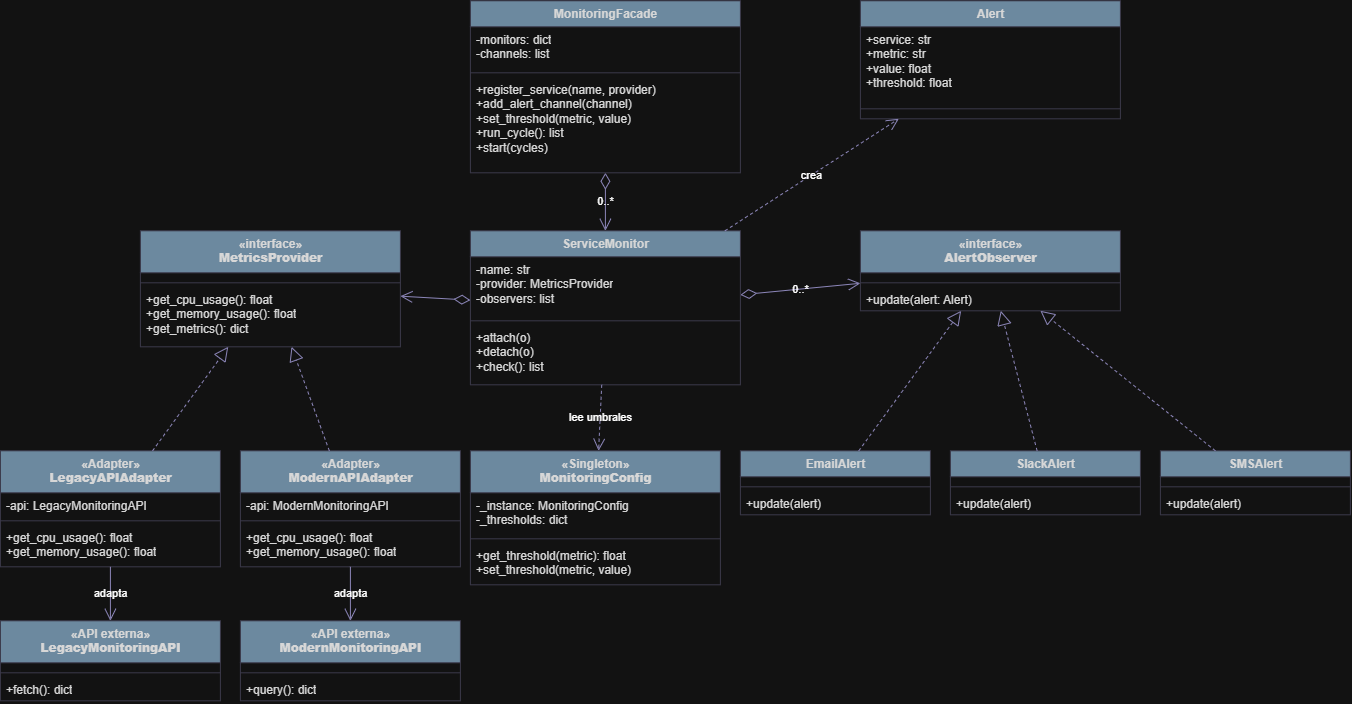

The diagram above was exported from draw.io. Its source (the exported page's mxGraphModel, read from the mxfile embedded in the PNG):
<mxGraphModel dx="1471" dy="723" grid="0" gridSize="10" guides="1" tooltips="1" connect="1" arrows="1" fold="1" page="1" pageScale="1" pageWidth="1700" pageHeight="1300" math="0" shadow="0">
  <root>
    <mxCell id="0" />
    <mxCell id="1" parent="0" />
    <mxCell id="cls_facade" parent="1" style="swimlane;fontStyle=1;align=center;verticalAlign=top;childLayout=stackLayout;horizontal=1;startSize=26;horizontalStack=0;resizeParent=1;resizeParentMax=0;resizeLast=0;collapsible=0;marginBottom=0;html=1;fillColor=#5D7F99;strokeColor=#D0CEE2;labelBackgroundColor=none;fontColor=#1A1A1A;" value="MonitoringFacade" vertex="1">
      <mxGeometry height="172" width="270" x="660" y="20" as="geometry" />
    </mxCell>
    <mxCell id="cls_facade_f" parent="cls_facade" style="text;strokeColor=none;fillColor=none;align=left;verticalAlign=top;spacingLeft=4;spacingRight=4;overflow=hidden;rotatable=0;html=1;whiteSpace=wrap;labelBackgroundColor=none;fontColor=#1A1A1A;" value="-monitors: dict&lt;br&gt;-channels: list" vertex="1">
      <mxGeometry height="42" width="270" y="26" as="geometry" />
    </mxCell>
    <mxCell id="cls_facade_s" parent="cls_facade" style="line;strokeWidth=1;fillColor=none;align=left;verticalAlign=middle;spacingTop=-1;rotatable=0;strokeColor=#D0CEE2;labelBackgroundColor=none;fontColor=#1A1A1A;" value="" vertex="1">
      <mxGeometry height="8" width="270" y="68" as="geometry" />
    </mxCell>
    <mxCell id="cls_facade_m" parent="cls_facade" style="text;strokeColor=none;fillColor=none;align=left;verticalAlign=top;spacingLeft=4;spacingRight=4;overflow=hidden;rotatable=0;html=1;whiteSpace=wrap;labelBackgroundColor=none;fontColor=#1A1A1A;" value="+register_service(name, provider)&lt;br&gt;+add_alert_channel(channel)&lt;br&gt;+set_threshold(metric, value)&lt;br&gt;+run_cycle(): list&lt;br&gt;+start(cycles)" vertex="1">
      <mxGeometry height="96" width="270" y="76" as="geometry" />
    </mxCell>
    <mxCell id="cls_monitor" parent="1" style="swimlane;fontStyle=1;align=center;verticalAlign=top;childLayout=stackLayout;horizontal=1;startSize=26;horizontalStack=0;resizeParent=1;resizeParentMax=0;resizeLast=0;collapsible=0;marginBottom=0;html=1;fillColor=#5D7F99;strokeColor=#D0CEE2;labelBackgroundColor=none;fontColor=#1A1A1A;" value="ServiceMonitor" vertex="1">
      <mxGeometry height="154" width="270" x="660" y="250" as="geometry" />
    </mxCell>
    <mxCell id="cls_monitor_f" parent="cls_monitor" style="text;strokeColor=none;fillColor=none;align=left;verticalAlign=top;spacingLeft=4;spacingRight=4;overflow=hidden;rotatable=0;html=1;whiteSpace=wrap;labelBackgroundColor=none;fontColor=#1A1A1A;" value="-name: str&lt;br&gt;-provider: MetricsProvider&lt;br&gt;-observers: list" vertex="1">
      <mxGeometry height="60" width="270" y="26" as="geometry" />
    </mxCell>
    <mxCell id="cls_monitor_s" parent="cls_monitor" style="line;strokeWidth=1;fillColor=none;align=left;verticalAlign=middle;spacingTop=-1;rotatable=0;strokeColor=#D0CEE2;labelBackgroundColor=none;fontColor=#1A1A1A;" value="" vertex="1">
      <mxGeometry height="8" width="270" y="86" as="geometry" />
    </mxCell>
    <mxCell id="cls_monitor_m" parent="cls_monitor" style="text;strokeColor=none;fillColor=none;align=left;verticalAlign=top;spacingLeft=4;spacingRight=4;overflow=hidden;rotatable=0;html=1;whiteSpace=wrap;labelBackgroundColor=none;fontColor=#1A1A1A;" value="+attach(o)&lt;br&gt;+detach(o)&lt;br&gt;+check(): list&lt;Alert&gt;" vertex="1">
      <mxGeometry height="60" width="270" y="94" as="geometry" />
    </mxCell>
    <mxCell id="cls_config" parent="1" style="swimlane;fontStyle=1;align=center;verticalAlign=top;childLayout=stackLayout;horizontal=1;startSize=42;horizontalStack=0;resizeParent=1;resizeParentMax=0;resizeLast=0;collapsible=0;marginBottom=0;html=1;fillColor=#5D7F99;strokeColor=#D0CEE2;labelBackgroundColor=none;fontColor=#1A1A1A;" value="«Singleton»&lt;br&gt;&lt;b&gt;MonitoringConfig&lt;/b&gt;" vertex="1">
      <mxGeometry height="134" width="250" x="660" y="470" as="geometry" />
    </mxCell>
    <mxCell id="cls_config_f" parent="cls_config" style="text;strokeColor=none;fillColor=none;align=left;verticalAlign=top;spacingLeft=4;spacingRight=4;overflow=hidden;rotatable=0;html=1;whiteSpace=wrap;labelBackgroundColor=none;fontColor=#1A1A1A;" value="-_instance: MonitoringConfig&lt;br&gt;-_thresholds: dict" vertex="1">
      <mxGeometry height="42" width="250" y="42" as="geometry" />
    </mxCell>
    <mxCell id="cls_config_s" parent="cls_config" style="line;strokeWidth=1;fillColor=none;align=left;verticalAlign=middle;spacingTop=-1;rotatable=0;strokeColor=#D0CEE2;labelBackgroundColor=none;fontColor=#1A1A1A;" value="" vertex="1">
      <mxGeometry height="8" width="250" y="84" as="geometry" />
    </mxCell>
    <mxCell id="cls_config_m" parent="cls_config" style="text;strokeColor=none;fillColor=none;align=left;verticalAlign=top;spacingLeft=4;spacingRight=4;overflow=hidden;rotatable=0;html=1;whiteSpace=wrap;labelBackgroundColor=none;fontColor=#1A1A1A;" value="+get_threshold(metric): float&lt;br&gt;+set_threshold(metric, value)" vertex="1">
      <mxGeometry height="42" width="250" y="92" as="geometry" />
    </mxCell>
    <mxCell id="cls_provider" parent="1" style="swimlane;fontStyle=1;align=center;verticalAlign=top;childLayout=stackLayout;horizontal=1;startSize=42;horizontalStack=0;resizeParent=1;resizeParentMax=0;resizeLast=0;collapsible=0;marginBottom=0;html=1;fillColor=#5D7F99;strokeColor=#D0CEE2;labelBackgroundColor=none;fontColor=#1A1A1A;" value="«interface»&lt;br&gt;&lt;b&gt;MetricsProvider&lt;/b&gt;" vertex="1">
      <mxGeometry height="116" width="260" x="330" y="250" as="geometry" />
    </mxCell>
    <mxCell id="cls_provider_f" parent="cls_provider" style="text;strokeColor=none;fillColor=none;align=left;verticalAlign=top;spacingLeft=4;spacingRight=4;overflow=hidden;rotatable=0;html=1;whiteSpace=wrap;labelBackgroundColor=none;fontColor=#1A1A1A;" value="" vertex="1">
      <mxGeometry height="6" width="260" y="42" as="geometry" />
    </mxCell>
    <mxCell id="cls_provider_s" parent="cls_provider" style="line;strokeWidth=1;fillColor=none;align=left;verticalAlign=middle;spacingTop=-1;rotatable=0;strokeColor=#D0CEE2;labelBackgroundColor=none;fontColor=#1A1A1A;" value="" vertex="1">
      <mxGeometry height="8" width="260" y="48" as="geometry" />
    </mxCell>
    <mxCell id="cls_provider_m" parent="cls_provider" style="text;strokeColor=none;fillColor=none;align=left;verticalAlign=top;spacingLeft=4;spacingRight=4;overflow=hidden;rotatable=0;html=1;whiteSpace=wrap;labelBackgroundColor=none;fontColor=#1A1A1A;" value="+get_cpu_usage(): float&lt;br&gt;+get_memory_usage(): float&lt;br&gt;+get_metrics(): dict" vertex="1">
      <mxGeometry height="60" width="260" y="56" as="geometry" />
    </mxCell>
    <mxCell id="cls_legacy_ad" parent="1" style="swimlane;fontStyle=1;align=center;verticalAlign=top;childLayout=stackLayout;horizontal=1;startSize=42;horizontalStack=0;resizeParent=1;resizeParentMax=0;resizeLast=0;collapsible=0;marginBottom=0;html=1;fillColor=#5D7F99;strokeColor=#D0CEE2;labelBackgroundColor=none;fontColor=#1A1A1A;" value="«Adapter»&lt;br&gt;&lt;b&gt;LegacyAPIAdapter&lt;/b&gt;" vertex="1">
      <mxGeometry height="116" width="220" x="190" y="470" as="geometry" />
    </mxCell>
    <mxCell id="cls_legacy_ad_f" parent="cls_legacy_ad" style="text;strokeColor=none;fillColor=none;align=left;verticalAlign=top;spacingLeft=4;spacingRight=4;overflow=hidden;rotatable=0;html=1;whiteSpace=wrap;labelBackgroundColor=none;fontColor=#1A1A1A;" value="-api: LegacyMonitoringAPI" vertex="1">
      <mxGeometry height="24" width="220" y="42" as="geometry" />
    </mxCell>
    <mxCell id="cls_legacy_ad_s" parent="cls_legacy_ad" style="line;strokeWidth=1;fillColor=none;align=left;verticalAlign=middle;spacingTop=-1;rotatable=0;strokeColor=#D0CEE2;labelBackgroundColor=none;fontColor=#1A1A1A;" value="" vertex="1">
      <mxGeometry height="8" width="220" y="66" as="geometry" />
    </mxCell>
    <mxCell id="cls_legacy_ad_m" parent="cls_legacy_ad" style="text;strokeColor=none;fillColor=none;align=left;verticalAlign=top;spacingLeft=4;spacingRight=4;overflow=hidden;rotatable=0;html=1;whiteSpace=wrap;labelBackgroundColor=none;fontColor=#1A1A1A;" value="+get_cpu_usage(): float&lt;br&gt;+get_memory_usage(): float" vertex="1">
      <mxGeometry height="42" width="220" y="74" as="geometry" />
    </mxCell>
    <mxCell id="cls_modern_ad" parent="1" style="swimlane;fontStyle=1;align=center;verticalAlign=top;childLayout=stackLayout;horizontal=1;startSize=42;horizontalStack=0;resizeParent=1;resizeParentMax=0;resizeLast=0;collapsible=0;marginBottom=0;html=1;fillColor=#5D7F99;strokeColor=#D0CEE2;labelBackgroundColor=none;fontColor=#1A1A1A;" value="«Adapter»&lt;br&gt;&lt;b&gt;ModernAPIAdapter&lt;/b&gt;" vertex="1">
      <mxGeometry height="116" width="220" x="430" y="470" as="geometry" />
    </mxCell>
    <mxCell id="cls_modern_ad_f" parent="cls_modern_ad" style="text;strokeColor=none;fillColor=none;align=left;verticalAlign=top;spacingLeft=4;spacingRight=4;overflow=hidden;rotatable=0;html=1;whiteSpace=wrap;labelBackgroundColor=none;fontColor=#1A1A1A;" value="-api: ModernMonitoringAPI" vertex="1">
      <mxGeometry height="24" width="220" y="42" as="geometry" />
    </mxCell>
    <mxCell id="cls_modern_ad_s" parent="cls_modern_ad" style="line;strokeWidth=1;fillColor=none;align=left;verticalAlign=middle;spacingTop=-1;rotatable=0;strokeColor=#D0CEE2;labelBackgroundColor=none;fontColor=#1A1A1A;" value="" vertex="1">
      <mxGeometry height="8" width="220" y="66" as="geometry" />
    </mxCell>
    <mxCell id="cls_modern_ad_m" parent="cls_modern_ad" style="text;strokeColor=none;fillColor=none;align=left;verticalAlign=top;spacingLeft=4;spacingRight=4;overflow=hidden;rotatable=0;html=1;whiteSpace=wrap;labelBackgroundColor=none;fontColor=#1A1A1A;" value="+get_cpu_usage(): float&lt;br&gt;+get_memory_usage(): float" vertex="1">
      <mxGeometry height="42" width="220" y="74" as="geometry" />
    </mxCell>
    <mxCell id="cls_legacy_api" parent="1" style="swimlane;fontStyle=1;align=center;verticalAlign=top;childLayout=stackLayout;horizontal=1;startSize=42;horizontalStack=0;resizeParent=1;resizeParentMax=0;resizeLast=0;collapsible=0;marginBottom=0;html=1;fillColor=#5D7F99;strokeColor=#D0CEE2;labelBackgroundColor=none;fontColor=#1A1A1A;" value="«API externa»&lt;br&gt;&lt;b&gt;LegacyMonitoringAPI&lt;/b&gt;" vertex="1">
      <mxGeometry height="80" width="220" x="190" y="640" as="geometry" />
    </mxCell>
    <mxCell id="cls_legacy_api_f" parent="cls_legacy_api" style="text;strokeColor=none;fillColor=none;align=left;verticalAlign=top;spacingLeft=4;spacingRight=4;overflow=hidden;rotatable=0;html=1;whiteSpace=wrap;labelBackgroundColor=none;fontColor=#1A1A1A;" value="" vertex="1">
      <mxGeometry height="6" width="220" y="42" as="geometry" />
    </mxCell>
    <mxCell id="cls_legacy_api_s" parent="cls_legacy_api" style="line;strokeWidth=1;fillColor=none;align=left;verticalAlign=middle;spacingTop=-1;rotatable=0;strokeColor=#D0CEE2;labelBackgroundColor=none;fontColor=#1A1A1A;" value="" vertex="1">
      <mxGeometry height="8" width="220" y="48" as="geometry" />
    </mxCell>
    <mxCell id="cls_legacy_api_m" parent="cls_legacy_api" style="text;strokeColor=none;fillColor=none;align=left;verticalAlign=top;spacingLeft=4;spacingRight=4;overflow=hidden;rotatable=0;html=1;whiteSpace=wrap;labelBackgroundColor=none;fontColor=#1A1A1A;" value="+fetch(): dict" vertex="1">
      <mxGeometry height="24" width="220" y="56" as="geometry" />
    </mxCell>
    <mxCell id="cls_modern_api" parent="1" style="swimlane;fontStyle=1;align=center;verticalAlign=top;childLayout=stackLayout;horizontal=1;startSize=42;horizontalStack=0;resizeParent=1;resizeParentMax=0;resizeLast=0;collapsible=0;marginBottom=0;html=1;fillColor=#5D7F99;strokeColor=#D0CEE2;labelBackgroundColor=none;fontColor=#1A1A1A;" value="«API externa»&lt;br&gt;&lt;b&gt;ModernMonitoringAPI&lt;/b&gt;" vertex="1">
      <mxGeometry height="80" width="220" x="430" y="640" as="geometry" />
    </mxCell>
    <mxCell id="cls_modern_api_f" parent="cls_modern_api" style="text;strokeColor=none;fillColor=none;align=left;verticalAlign=top;spacingLeft=4;spacingRight=4;overflow=hidden;rotatable=0;html=1;whiteSpace=wrap;labelBackgroundColor=none;fontColor=#1A1A1A;" value="" vertex="1">
      <mxGeometry height="6" width="220" y="42" as="geometry" />
    </mxCell>
    <mxCell id="cls_modern_api_s" parent="cls_modern_api" style="line;strokeWidth=1;fillColor=none;align=left;verticalAlign=middle;spacingTop=-1;rotatable=0;strokeColor=#D0CEE2;labelBackgroundColor=none;fontColor=#1A1A1A;" value="" vertex="1">
      <mxGeometry height="8" width="220" y="48" as="geometry" />
    </mxCell>
    <mxCell id="cls_modern_api_m" parent="cls_modern_api" style="text;strokeColor=none;fillColor=none;align=left;verticalAlign=top;spacingLeft=4;spacingRight=4;overflow=hidden;rotatable=0;html=1;whiteSpace=wrap;labelBackgroundColor=none;fontColor=#1A1A1A;" value="+query(): dict" vertex="1">
      <mxGeometry height="24" width="220" y="56" as="geometry" />
    </mxCell>
    <mxCell id="cls_observer" parent="1" style="swimlane;fontStyle=1;align=center;verticalAlign=top;childLayout=stackLayout;horizontal=1;startSize=42;horizontalStack=0;resizeParent=1;resizeParentMax=0;resizeLast=0;collapsible=0;marginBottom=0;html=1;fillColor=#5D7F99;strokeColor=#D0CEE2;labelBackgroundColor=none;fontColor=#1A1A1A;" value="«interface»&lt;br&gt;&lt;b&gt;AlertObserver&lt;/b&gt;" vertex="1">
      <mxGeometry height="80" width="260" x="1050" y="250" as="geometry" />
    </mxCell>
    <mxCell id="cls_observer_f" parent="cls_observer" style="text;strokeColor=none;fillColor=none;align=left;verticalAlign=top;spacingLeft=4;spacingRight=4;overflow=hidden;rotatable=0;html=1;whiteSpace=wrap;labelBackgroundColor=none;fontColor=#1A1A1A;" value="" vertex="1">
      <mxGeometry height="6" width="260" y="42" as="geometry" />
    </mxCell>
    <mxCell id="cls_observer_s" parent="cls_observer" style="line;strokeWidth=1;fillColor=none;align=left;verticalAlign=middle;spacingTop=-1;rotatable=0;strokeColor=#D0CEE2;labelBackgroundColor=none;fontColor=#1A1A1A;" value="" vertex="1">
      <mxGeometry height="8" width="260" y="48" as="geometry" />
    </mxCell>
    <mxCell id="cls_observer_m" parent="cls_observer" style="text;strokeColor=none;fillColor=none;align=left;verticalAlign=top;spacingLeft=4;spacingRight=4;overflow=hidden;rotatable=0;html=1;whiteSpace=wrap;labelBackgroundColor=none;fontColor=#1A1A1A;" value="+update(alert: Alert)" vertex="1">
      <mxGeometry height="24" width="260" y="56" as="geometry" />
    </mxCell>
    <mxCell id="cls_alert" parent="1" style="swimlane;fontStyle=1;align=center;verticalAlign=top;childLayout=stackLayout;horizontal=1;startSize=26;horizontalStack=0;resizeParent=1;resizeParentMax=0;resizeLast=0;collapsible=0;marginBottom=0;html=1;fillColor=#5D7F99;strokeColor=#D0CEE2;labelBackgroundColor=none;fontColor=#1A1A1A;" value="Alert" vertex="1">
      <mxGeometry height="118" width="260" x="1050" y="20" as="geometry" />
    </mxCell>
    <mxCell id="cls_alert_f" parent="cls_alert" style="text;strokeColor=none;fillColor=none;align=left;verticalAlign=top;spacingLeft=4;spacingRight=4;overflow=hidden;rotatable=0;html=1;whiteSpace=wrap;labelBackgroundColor=none;fontColor=#1A1A1A;" value="+service: str&lt;br&gt;+metric: str&lt;br&gt;+value: float&lt;br&gt;+threshold: float" vertex="1">
      <mxGeometry height="78" width="260" y="26" as="geometry" />
    </mxCell>
    <mxCell id="cls_alert_s" parent="cls_alert" style="line;strokeWidth=1;fillColor=none;align=left;verticalAlign=middle;spacingTop=-1;rotatable=0;strokeColor=#D0CEE2;labelBackgroundColor=none;fontColor=#1A1A1A;" value="" vertex="1">
      <mxGeometry height="8" width="260" y="104" as="geometry" />
    </mxCell>
    <mxCell id="cls_alert_m" parent="cls_alert" style="text;strokeColor=none;fillColor=none;align=left;verticalAlign=top;spacingLeft=4;spacingRight=4;overflow=hidden;rotatable=0;html=1;whiteSpace=wrap;labelBackgroundColor=none;fontColor=#1A1A1A;" value="" vertex="1">
      <mxGeometry height="6" width="260" y="112" as="geometry" />
    </mxCell>
    <mxCell id="cls_email" parent="1" style="swimlane;fontStyle=1;align=center;verticalAlign=top;childLayout=stackLayout;horizontal=1;startSize=26;horizontalStack=0;resizeParent=1;resizeParentMax=0;resizeLast=0;collapsible=0;marginBottom=0;html=1;fillColor=#5D7F99;strokeColor=#D0CEE2;labelBackgroundColor=none;fontColor=#1A1A1A;" value="EmailAlert" vertex="1">
      <mxGeometry height="64" width="190" x="930" y="470" as="geometry" />
    </mxCell>
    <mxCell id="cls_email_f" parent="cls_email" style="text;strokeColor=none;fillColor=none;align=left;verticalAlign=top;spacingLeft=4;spacingRight=4;overflow=hidden;rotatable=0;html=1;whiteSpace=wrap;labelBackgroundColor=none;fontColor=#1A1A1A;" value="" vertex="1">
      <mxGeometry height="6" width="190" y="26" as="geometry" />
    </mxCell>
    <mxCell id="cls_email_s" parent="cls_email" style="line;strokeWidth=1;fillColor=none;align=left;verticalAlign=middle;spacingTop=-1;rotatable=0;strokeColor=#D0CEE2;labelBackgroundColor=none;fontColor=#1A1A1A;" value="" vertex="1">
      <mxGeometry height="8" width="190" y="32" as="geometry" />
    </mxCell>
    <mxCell id="cls_email_m" parent="cls_email" style="text;strokeColor=none;fillColor=none;align=left;verticalAlign=top;spacingLeft=4;spacingRight=4;overflow=hidden;rotatable=0;html=1;whiteSpace=wrap;labelBackgroundColor=none;fontColor=#1A1A1A;" value="+update(alert)" vertex="1">
      <mxGeometry height="24" width="190" y="40" as="geometry" />
    </mxCell>
    <mxCell id="cls_slack" parent="1" style="swimlane;fontStyle=1;align=center;verticalAlign=top;childLayout=stackLayout;horizontal=1;startSize=26;horizontalStack=0;resizeParent=1;resizeParentMax=0;resizeLast=0;collapsible=0;marginBottom=0;html=1;fillColor=#5D7F99;strokeColor=#D0CEE2;labelBackgroundColor=none;fontColor=#1A1A1A;" value="SlackAlert" vertex="1">
      <mxGeometry height="64" width="190" x="1140" y="470" as="geometry" />
    </mxCell>
    <mxCell id="cls_slack_f" parent="cls_slack" style="text;strokeColor=none;fillColor=none;align=left;verticalAlign=top;spacingLeft=4;spacingRight=4;overflow=hidden;rotatable=0;html=1;whiteSpace=wrap;labelBackgroundColor=none;fontColor=#1A1A1A;" value="" vertex="1">
      <mxGeometry height="6" width="190" y="26" as="geometry" />
    </mxCell>
    <mxCell id="cls_slack_s" parent="cls_slack" style="line;strokeWidth=1;fillColor=none;align=left;verticalAlign=middle;spacingTop=-1;rotatable=0;strokeColor=#D0CEE2;labelBackgroundColor=none;fontColor=#1A1A1A;" value="" vertex="1">
      <mxGeometry height="8" width="190" y="32" as="geometry" />
    </mxCell>
    <mxCell id="cls_slack_m" parent="cls_slack" style="text;strokeColor=none;fillColor=none;align=left;verticalAlign=top;spacingLeft=4;spacingRight=4;overflow=hidden;rotatable=0;html=1;whiteSpace=wrap;labelBackgroundColor=none;fontColor=#1A1A1A;" value="+update(alert)" vertex="1">
      <mxGeometry height="24" width="190" y="40" as="geometry" />
    </mxCell>
    <mxCell id="cls_sms" parent="1" style="swimlane;fontStyle=1;align=center;verticalAlign=top;childLayout=stackLayout;horizontal=1;startSize=26;horizontalStack=0;resizeParent=1;resizeParentMax=0;resizeLast=0;collapsible=0;marginBottom=0;html=1;fillColor=#5D7F99;strokeColor=#D0CEE2;labelBackgroundColor=none;fontColor=#1A1A1A;" value="SMSAlert" vertex="1">
      <mxGeometry height="64" width="190" x="1350" y="470" as="geometry" />
    </mxCell>
    <mxCell id="cls_sms_f" parent="cls_sms" style="text;strokeColor=none;fillColor=none;align=left;verticalAlign=top;spacingLeft=4;spacingRight=4;overflow=hidden;rotatable=0;html=1;whiteSpace=wrap;labelBackgroundColor=none;fontColor=#1A1A1A;" value="" vertex="1">
      <mxGeometry height="6" width="190" y="26" as="geometry" />
    </mxCell>
    <mxCell id="cls_sms_s" parent="cls_sms" style="line;strokeWidth=1;fillColor=none;align=left;verticalAlign=middle;spacingTop=-1;rotatable=0;strokeColor=#D0CEE2;labelBackgroundColor=none;fontColor=#1A1A1A;" value="" vertex="1">
      <mxGeometry height="8" width="190" y="32" as="geometry" />
    </mxCell>
    <mxCell id="cls_sms_m" parent="cls_sms" style="text;strokeColor=none;fillColor=none;align=left;verticalAlign=top;spacingLeft=4;spacingRight=4;overflow=hidden;rotatable=0;html=1;whiteSpace=wrap;labelBackgroundColor=none;fontColor=#1A1A1A;" value="+update(alert)" vertex="1">
      <mxGeometry height="24" width="190" y="40" as="geometry" />
    </mxCell>
    <mxCell id="c3" edge="1" parent="1" source="cls_facade" style="startArrow=diamondThin;startFill=0;startSize=14;endArrow=open;endSize=10;html=1;labelBackgroundColor=none;strokeColor=#736CA8;fontColor=default;" target="cls_monitor" value="0..*">
      <mxGeometry relative="1" as="geometry" />
    </mxCell>
    <mxCell id="c4" edge="1" parent="1" source="cls_monitor" style="startArrow=diamondThin;startFill=0;startSize=14;endArrow=open;endSize=10;html=1;labelBackgroundColor=none;strokeColor=#736CA8;fontColor=default;" target="cls_provider" value="">
      <mxGeometry relative="1" as="geometry" />
    </mxCell>
    <mxCell id="c5" edge="1" parent="1" source="cls_monitor" style="startArrow=diamondThin;startFill=0;startSize=14;endArrow=open;endSize=10;html=1;labelBackgroundColor=none;strokeColor=#736CA8;fontColor=default;" target="cls_observer" value="0..*">
      <mxGeometry relative="1" as="geometry" />
    </mxCell>
    <mxCell id="c6" edge="1" parent="1" source="cls_monitor" style="dashed=1;endArrow=open;endSize=10;html=1;labelBackgroundColor=none;strokeColor=#736CA8;fontColor=default;" target="cls_config" value="lee umbrales">
      <mxGeometry relative="1" as="geometry" />
    </mxCell>
    <mxCell id="c7" edge="1" parent="1" source="cls_monitor" style="dashed=1;endArrow=open;endSize=10;html=1;labelBackgroundColor=none;strokeColor=#736CA8;fontColor=default;" target="cls_alert" value="crea">
      <mxGeometry relative="1" as="geometry" />
    </mxCell>
    <mxCell id="c8" edge="1" parent="1" source="cls_legacy_ad" style="endArrow=block;dashed=1;endFill=0;endSize=12;html=1;labelBackgroundColor=none;strokeColor=#736CA8;fontColor=default;" target="cls_provider" value="">
      <mxGeometry relative="1" as="geometry" />
    </mxCell>
    <mxCell id="c9" edge="1" parent="1" source="cls_modern_ad" style="endArrow=block;dashed=1;endFill=0;endSize=12;html=1;labelBackgroundColor=none;strokeColor=#736CA8;fontColor=default;" target="cls_provider" value="">
      <mxGeometry relative="1" as="geometry" />
    </mxCell>
    <mxCell id="c10" edge="1" parent="1" source="cls_legacy_ad" style="endArrow=open;endSize=10;html=1;labelBackgroundColor=none;strokeColor=#736CA8;fontColor=default;" target="cls_legacy_api" value="adapta">
      <mxGeometry relative="1" as="geometry" />
    </mxCell>
    <mxCell id="c11" edge="1" parent="1" source="cls_modern_ad" style="endArrow=open;endSize=10;html=1;labelBackgroundColor=none;strokeColor=#736CA8;fontColor=default;" target="cls_modern_api" value="adapta">
      <mxGeometry relative="1" as="geometry" />
    </mxCell>
    <mxCell id="c12" edge="1" parent="1" source="cls_email" style="endArrow=block;dashed=1;endFill=0;endSize=12;html=1;labelBackgroundColor=none;strokeColor=#736CA8;fontColor=default;" target="cls_observer" value="">
      <mxGeometry relative="1" as="geometry" />
    </mxCell>
    <mxCell id="c13" edge="1" parent="1" source="cls_slack" style="endArrow=block;dashed=1;endFill=0;endSize=12;html=1;labelBackgroundColor=none;strokeColor=#736CA8;fontColor=default;" target="cls_observer" value="">
      <mxGeometry relative="1" as="geometry" />
    </mxCell>
    <mxCell id="c14" edge="1" parent="1" source="cls_sms" style="endArrow=block;dashed=1;endFill=0;endSize=12;html=1;labelBackgroundColor=none;strokeColor=#736CA8;fontColor=default;" target="cls_observer" value="">
      <mxGeometry relative="1" as="geometry" />
    </mxCell>
  </root>
</mxGraphModel>